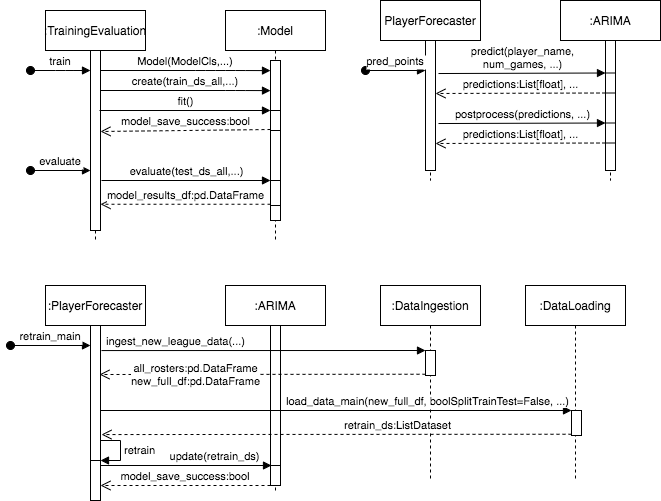

The diagram above was exported from draw.io. Its source (the exported page's mxGraphModel, read from the mxfile embedded in the PNG):
<mxGraphModel dx="946" dy="542" grid="1" gridSize="10" guides="1" tooltips="1" connect="1" arrows="1" fold="1" page="1" pageScale="1" pageWidth="850" pageHeight="1100" math="0" shadow="0">
  <root>
    <mxCell id="0" />
    <mxCell id="1" parent="0" />
    <mxCell id="3nuBFxr9cyL0pnOWT2aG-1" value=":TrainingEvaluation" style="shape=umlLifeline;perimeter=lifelinePerimeter;container=1;collapsible=0;recursiveResize=0;rounded=0;shadow=0;strokeWidth=1;" parent="1" vertex="1">
      <mxGeometry x="120" y="80" width="100" height="230" as="geometry" />
    </mxCell>
    <mxCell id="3nuBFxr9cyL0pnOWT2aG-2" value="" style="points=[];perimeter=orthogonalPerimeter;rounded=0;shadow=0;strokeWidth=1;" parent="3nuBFxr9cyL0pnOWT2aG-1" vertex="1">
      <mxGeometry x="45" y="40" width="10" height="180" as="geometry" />
    </mxCell>
    <mxCell id="3nuBFxr9cyL0pnOWT2aG-3" value="train" style="verticalAlign=bottom;startArrow=oval;endArrow=block;startSize=8;shadow=0;strokeWidth=1;" parent="3nuBFxr9cyL0pnOWT2aG-1" target="3nuBFxr9cyL0pnOWT2aG-2" edge="1">
      <mxGeometry relative="1" as="geometry">
        <mxPoint x="-15" y="60" as="sourcePoint" />
        <Array as="points">
          <mxPoint x="20" y="60" />
        </Array>
      </mxGeometry>
    </mxCell>
    <mxCell id="3nuBFxr9cyL0pnOWT2aG-5" value=":Model" style="shape=umlLifeline;perimeter=lifelinePerimeter;container=1;collapsible=0;recursiveResize=0;rounded=0;shadow=0;strokeWidth=1;" parent="1" vertex="1">
      <mxGeometry x="300" y="80" width="100" height="230" as="geometry" />
    </mxCell>
    <mxCell id="3nuBFxr9cyL0pnOWT2aG-6" value="" style="points=[];perimeter=orthogonalPerimeter;rounded=0;shadow=0;strokeWidth=1;" parent="3nuBFxr9cyL0pnOWT2aG-5" vertex="1">
      <mxGeometry x="45" y="50" width="10" height="160" as="geometry" />
    </mxCell>
    <mxCell id="o04E4s4hr3dK-kZIyMXV-33" value="" style="html=1;points=[];perimeter=orthogonalPerimeter;" vertex="1" parent="3nuBFxr9cyL0pnOWT2aG-5">
      <mxGeometry x="45" y="100" width="10" height="20" as="geometry" />
    </mxCell>
    <mxCell id="o04E4s4hr3dK-kZIyMXV-39" value="" style="html=1;points=[];perimeter=orthogonalPerimeter;" vertex="1" parent="3nuBFxr9cyL0pnOWT2aG-5">
      <mxGeometry x="45" y="170" width="10" height="25" as="geometry" />
    </mxCell>
    <mxCell id="3nuBFxr9cyL0pnOWT2aG-8" value="create(train_ds_all,...)" style="verticalAlign=bottom;endArrow=block;entryX=0;entryY=0.054;shadow=0;strokeWidth=1;entryDx=0;entryDy=0;entryPerimeter=0;" parent="1" edge="1">
      <mxGeometry relative="1" as="geometry">
        <mxPoint x="175" y="160" as="sourcePoint" />
        <mxPoint x="345" y="160.10000000000002" as="targetPoint" />
        <Array as="points">
          <mxPoint x="310" y="160" />
        </Array>
      </mxGeometry>
    </mxCell>
    <mxCell id="o04E4s4hr3dK-kZIyMXV-3" value="evaluate" style="verticalAlign=bottom;startArrow=oval;endArrow=block;startSize=8;shadow=0;strokeWidth=1;" edge="1" parent="1">
      <mxGeometry relative="1" as="geometry">
        <mxPoint x="105" y="240" as="sourcePoint" />
        <mxPoint x="165" y="240" as="targetPoint" />
      </mxGeometry>
    </mxCell>
    <mxCell id="o04E4s4hr3dK-kZIyMXV-5" value="Model(ModelCls,...)" style="verticalAlign=bottom;endArrow=block;entryX=0;entryY=0.054;shadow=0;strokeWidth=1;entryDx=0;entryDy=0;entryPerimeter=0;" edge="1" parent="1">
      <mxGeometry relative="1" as="geometry">
        <mxPoint x="175" y="140" as="sourcePoint" />
        <mxPoint x="345" y="140.10000000000002" as="targetPoint" />
        <Array as="points">
          <mxPoint x="280" y="140" />
          <mxPoint x="310" y="140" />
        </Array>
      </mxGeometry>
    </mxCell>
    <mxCell id="o04E4s4hr3dK-kZIyMXV-6" value="PlayerForecaster" style="shape=umlLifeline;perimeter=lifelinePerimeter;container=1;collapsible=0;recursiveResize=0;rounded=0;shadow=0;strokeWidth=1;" vertex="1" parent="1">
      <mxGeometry x="455" y="70" width="100" height="180" as="geometry" />
    </mxCell>
    <mxCell id="o04E4s4hr3dK-kZIyMXV-7" value="" style="points=[];perimeter=orthogonalPerimeter;rounded=0;shadow=0;strokeWidth=1;" vertex="1" parent="o04E4s4hr3dK-kZIyMXV-6">
      <mxGeometry x="45" y="40" width="10" height="130" as="geometry" />
    </mxCell>
    <mxCell id="o04E4s4hr3dK-kZIyMXV-8" value="pred_points" style="verticalAlign=bottom;startArrow=oval;endArrow=block;startSize=8;shadow=0;strokeWidth=1;" edge="1" parent="o04E4s4hr3dK-kZIyMXV-6" target="o04E4s4hr3dK-kZIyMXV-7">
      <mxGeometry relative="1" as="geometry">
        <mxPoint x="-15" y="70" as="sourcePoint" />
      </mxGeometry>
    </mxCell>
    <mxCell id="o04E4s4hr3dK-kZIyMXV-9" value=":ARIMA" style="shape=umlLifeline;perimeter=lifelinePerimeter;container=1;collapsible=0;recursiveResize=0;rounded=0;shadow=0;strokeWidth=1;" vertex="1" parent="1">
      <mxGeometry x="635" y="70" width="100" height="180" as="geometry" />
    </mxCell>
    <mxCell id="o04E4s4hr3dK-kZIyMXV-10" value="" style="points=[];perimeter=orthogonalPerimeter;rounded=0;shadow=0;strokeWidth=1;" vertex="1" parent="o04E4s4hr3dK-kZIyMXV-9">
      <mxGeometry x="45" y="40" width="10" height="130" as="geometry" />
    </mxCell>
    <mxCell id="o04E4s4hr3dK-kZIyMXV-18" value=":PlayerForecaster" style="shape=umlLifeline;perimeter=lifelinePerimeter;container=1;collapsible=0;recursiveResize=0;rounded=0;shadow=0;strokeWidth=1;" vertex="1" parent="1">
      <mxGeometry x="120" y="355" width="100" height="215" as="geometry" />
    </mxCell>
    <mxCell id="o04E4s4hr3dK-kZIyMXV-19" value="" style="points=[];perimeter=orthogonalPerimeter;rounded=0;shadow=0;strokeWidth=1;" vertex="1" parent="o04E4s4hr3dK-kZIyMXV-18">
      <mxGeometry x="45" y="40" width="10" height="140" as="geometry" />
    </mxCell>
    <mxCell id="o04E4s4hr3dK-kZIyMXV-20" value="retrain_main" style="verticalAlign=bottom;startArrow=oval;endArrow=block;startSize=8;shadow=0;strokeWidth=1;" edge="1" parent="o04E4s4hr3dK-kZIyMXV-18">
      <mxGeometry relative="1" as="geometry">
        <mxPoint x="-35" y="60" as="sourcePoint" />
        <mxPoint x="45" y="60" as="targetPoint" />
      </mxGeometry>
    </mxCell>
    <mxCell id="o04E4s4hr3dK-kZIyMXV-68" value="" style="html=1;points=[];perimeter=orthogonalPerimeter;" vertex="1" parent="o04E4s4hr3dK-kZIyMXV-18">
      <mxGeometry x="45" y="175" width="10" height="40" as="geometry" />
    </mxCell>
    <mxCell id="o04E4s4hr3dK-kZIyMXV-69" value="retrain" style="edgeStyle=orthogonalEdgeStyle;html=1;align=left;spacingLeft=2;endArrow=block;rounded=0;entryX=1;entryY=0;" edge="1" target="o04E4s4hr3dK-kZIyMXV-68" parent="o04E4s4hr3dK-kZIyMXV-18">
      <mxGeometry relative="1" as="geometry">
        <mxPoint x="55" y="155" as="sourcePoint" />
        <Array as="points">
          <mxPoint x="75" y="155" />
        </Array>
      </mxGeometry>
    </mxCell>
    <mxCell id="o04E4s4hr3dK-kZIyMXV-21" value=":ARIMA" style="shape=umlLifeline;perimeter=lifelinePerimeter;container=1;collapsible=0;recursiveResize=0;rounded=0;shadow=0;strokeWidth=1;" vertex="1" parent="1">
      <mxGeometry x="300" y="355" width="100" height="205" as="geometry" />
    </mxCell>
    <mxCell id="o04E4s4hr3dK-kZIyMXV-22" value="" style="points=[];perimeter=orthogonalPerimeter;rounded=0;shadow=0;strokeWidth=1;" vertex="1" parent="o04E4s4hr3dK-kZIyMXV-21">
      <mxGeometry x="45" y="40" width="10" height="140" as="geometry" />
    </mxCell>
    <mxCell id="o04E4s4hr3dK-kZIyMXV-70" value="" style="html=1;points=[];perimeter=orthogonalPerimeter;" vertex="1" parent="o04E4s4hr3dK-kZIyMXV-21">
      <mxGeometry x="45" y="180" width="10" height="20" as="geometry" />
    </mxCell>
    <mxCell id="o04E4s4hr3dK-kZIyMXV-34" value="fit()" style="html=1;verticalAlign=bottom;endArrow=block;entryX=0;entryY=0;" edge="1" target="o04E4s4hr3dK-kZIyMXV-33" parent="1">
      <mxGeometry relative="1" as="geometry">
        <mxPoint x="174" y="180" as="sourcePoint" />
      </mxGeometry>
    </mxCell>
    <mxCell id="o04E4s4hr3dK-kZIyMXV-35" value="model_save_success:bool" style="html=1;verticalAlign=bottom;endArrow=open;dashed=1;endSize=8;exitX=0;exitY=0.95;entryX=1;entryY=0.45;entryDx=0;entryDy=0;entryPerimeter=0;" edge="1" source="o04E4s4hr3dK-kZIyMXV-33" parent="1" target="3nuBFxr9cyL0pnOWT2aG-2">
      <mxGeometry relative="1" as="geometry">
        <mxPoint x="170" y="256" as="targetPoint" />
      </mxGeometry>
    </mxCell>
    <mxCell id="o04E4s4hr3dK-kZIyMXV-40" value="evaluate(test_ds_all,...)" style="html=1;verticalAlign=bottom;endArrow=block;entryX=0;entryY=0;" edge="1" target="o04E4s4hr3dK-kZIyMXV-39" parent="1">
      <mxGeometry relative="1" as="geometry">
        <mxPoint x="176" y="250" as="sourcePoint" />
      </mxGeometry>
    </mxCell>
    <mxCell id="o04E4s4hr3dK-kZIyMXV-41" value="model_results_df:pd.DataFrame" style="html=1;verticalAlign=bottom;endArrow=open;dashed=1;endSize=8;exitX=0;exitY=0.95;" edge="1" source="o04E4s4hr3dK-kZIyMXV-39" parent="1" target="3nuBFxr9cyL0pnOWT2aG-2">
      <mxGeometry relative="1" as="geometry">
        <mxPoint x="130" y="379" as="targetPoint" />
      </mxGeometry>
    </mxCell>
    <mxCell id="o04E4s4hr3dK-kZIyMXV-46" value="" style="html=1;points=[];perimeter=orthogonalPerimeter;" vertex="1" parent="1">
      <mxGeometry x="680" y="142.5" width="10" height="20" as="geometry" />
    </mxCell>
    <mxCell id="o04E4s4hr3dK-kZIyMXV-47" value="predict(player_name,&lt;br style=&quot;padding: 0px ; margin: 0px&quot;&gt;num_games, ...)" style="html=1;verticalAlign=bottom;endArrow=block;entryX=0;entryY=0;exitX=1.3;exitY=0.254;exitDx=0;exitDy=0;exitPerimeter=0;" edge="1" parent="1" target="o04E4s4hr3dK-kZIyMXV-46" source="o04E4s4hr3dK-kZIyMXV-7">
      <mxGeometry relative="1" as="geometry">
        <mxPoint x="630" y="142.5" as="sourcePoint" />
      </mxGeometry>
    </mxCell>
    <mxCell id="o04E4s4hr3dK-kZIyMXV-48" value="predictions:List[float], ..." style="html=1;verticalAlign=bottom;endArrow=open;dashed=1;endSize=8;" edge="1" parent="1" source="o04E4s4hr3dK-kZIyMXV-46">
      <mxGeometry relative="1" as="geometry">
        <mxPoint x="510" y="163" as="targetPoint" />
      </mxGeometry>
    </mxCell>
    <mxCell id="o04E4s4hr3dK-kZIyMXV-52" value="" style="html=1;points=[];perimeter=orthogonalPerimeter;" vertex="1" parent="1">
      <mxGeometry x="680" y="192.5" width="10" height="20" as="geometry" />
    </mxCell>
    <mxCell id="o04E4s4hr3dK-kZIyMXV-53" value="postprocess(predictions, ...)" style="html=1;verticalAlign=bottom;endArrow=block;entryX=0;entryY=0;exitX=1.3;exitY=0.254;exitDx=0;exitDy=0;exitPerimeter=0;" edge="1" parent="1" target="o04E4s4hr3dK-kZIyMXV-52">
      <mxGeometry relative="1" as="geometry">
        <mxPoint x="513" y="193.01999999999998" as="sourcePoint" />
      </mxGeometry>
    </mxCell>
    <mxCell id="o04E4s4hr3dK-kZIyMXV-54" value="predictions:List[float], ..." style="html=1;verticalAlign=bottom;endArrow=open;dashed=1;endSize=8;" edge="1" parent="1" source="o04E4s4hr3dK-kZIyMXV-52">
      <mxGeometry relative="1" as="geometry">
        <mxPoint x="510" y="213" as="targetPoint" />
      </mxGeometry>
    </mxCell>
    <mxCell id="o04E4s4hr3dK-kZIyMXV-57" value=":DataIngestion" style="shape=umlLifeline;perimeter=lifelinePerimeter;container=1;collapsible=0;recursiveResize=0;rounded=0;shadow=0;strokeWidth=1;" vertex="1" parent="1">
      <mxGeometry x="455" y="355" width="100" height="195" as="geometry" />
    </mxCell>
    <mxCell id="o04E4s4hr3dK-kZIyMXV-61" value="" style="html=1;points=[];perimeter=orthogonalPerimeter;" vertex="1" parent="o04E4s4hr3dK-kZIyMXV-57">
      <mxGeometry x="45" y="65" width="10" height="25" as="geometry" />
    </mxCell>
    <mxCell id="o04E4s4hr3dK-kZIyMXV-59" value=":DataLoading" style="shape=umlLifeline;perimeter=lifelinePerimeter;container=1;collapsible=0;recursiveResize=0;rounded=0;shadow=0;strokeWidth=1;" vertex="1" parent="1">
      <mxGeometry x="600" y="355" width="100" height="195" as="geometry" />
    </mxCell>
    <mxCell id="o04E4s4hr3dK-kZIyMXV-65" value="" style="html=1;points=[];perimeter=orthogonalPerimeter;" vertex="1" parent="o04E4s4hr3dK-kZIyMXV-59">
      <mxGeometry x="46" y="125" width="10" height="25" as="geometry" />
    </mxCell>
    <mxCell id="o04E4s4hr3dK-kZIyMXV-62" value="ingest_new_league_data(...)" style="html=1;verticalAlign=bottom;endArrow=block;entryX=0;entryY=0;exitX=1.1;exitY=0.179;exitDx=0;exitDy=0;exitPerimeter=0;" edge="1" target="o04E4s4hr3dK-kZIyMXV-61" parent="1" source="o04E4s4hr3dK-kZIyMXV-19">
      <mxGeometry x="-0.5432" relative="1" as="geometry">
        <mxPoint x="180" y="420" as="sourcePoint" />
        <mxPoint as="offset" />
      </mxGeometry>
    </mxCell>
    <mxCell id="o04E4s4hr3dK-kZIyMXV-63" value="all_rosters:pd.DataFrame&lt;br&gt;new_full_df:pd.DataFrame" style="html=1;verticalAlign=bottom;endArrow=open;dashed=1;endSize=8;exitX=0;exitY=0.95;entryX=0.9;entryY=0.35;entryDx=0;entryDy=0;entryPerimeter=0;" edge="1" source="o04E4s4hr3dK-kZIyMXV-61" parent="1" target="o04E4s4hr3dK-kZIyMXV-19">
      <mxGeometry x="0.4111" y="16" relative="1" as="geometry">
        <mxPoint x="180" y="444" as="targetPoint" />
        <mxPoint as="offset" />
      </mxGeometry>
    </mxCell>
    <mxCell id="o04E4s4hr3dK-kZIyMXV-66" value="load_data_main(new_full_df, boolSplitTrainTest=False, ...)" style="html=1;verticalAlign=bottom;endArrow=block;entryX=0;entryY=0;" edge="1" parent="1" target="o04E4s4hr3dK-kZIyMXV-65">
      <mxGeometry x="0.3872" relative="1" as="geometry">
        <mxPoint x="175" y="480" as="sourcePoint" />
        <mxPoint as="offset" />
      </mxGeometry>
    </mxCell>
    <mxCell id="o04E4s4hr3dK-kZIyMXV-67" value="retrain_ds:ListDataset" style="html=1;verticalAlign=bottom;endArrow=open;dashed=1;endSize=8;exitX=0;exitY=0.95;entryX=1.1;entryY=0.779;entryDx=0;entryDy=0;entryPerimeter=0;" edge="1" parent="1" source="o04E4s4hr3dK-kZIyMXV-65" target="o04E4s4hr3dK-kZIyMXV-19">
      <mxGeometry x="-0.2613" relative="1" as="geometry">
        <mxPoint x="180" y="504" as="targetPoint" />
        <mxPoint as="offset" />
      </mxGeometry>
    </mxCell>
    <mxCell id="o04E4s4hr3dK-kZIyMXV-71" value="update(retrain_ds)" style="html=1;verticalAlign=bottom;endArrow=block;entryX=0;entryY=0;exitX=1;exitY=0.125;exitDx=0;exitDy=0;exitPerimeter=0;" edge="1" parent="1" source="o04E4s4hr3dK-kZIyMXV-68">
      <mxGeometry x="0.3333" relative="1" as="geometry">
        <mxPoint x="178" y="535" as="sourcePoint" />
        <mxPoint x="346" y="535" as="targetPoint" />
        <mxPoint as="offset" />
      </mxGeometry>
    </mxCell>
    <mxCell id="o04E4s4hr3dK-kZIyMXV-74" value="model_save_success:bool" style="verticalAlign=bottom;endArrow=open;dashed=1;endSize=8;exitX=0;exitY=0.95;shadow=0;strokeWidth=1;" edge="1" parent="1">
      <mxGeometry relative="1" as="geometry">
        <mxPoint x="175" y="554.9999999999998" as="targetPoint" />
        <mxPoint x="345" y="554.9999999999998" as="sourcePoint" />
      </mxGeometry>
    </mxCell>
  </root>
</mxGraphModel>